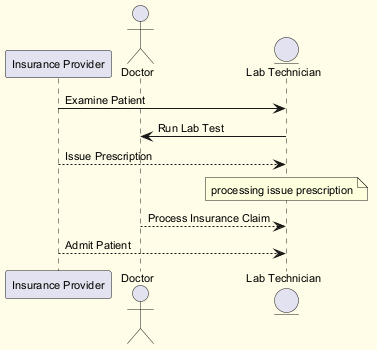

The diagram above was rendered by PlantUML. Its source (embedded in the PNG):
@startuml
skinparam backgroundColor #FFFDE7
skinparam classBackgroundColor #FFF9C4
skinparam classBorderColor #F57F17
skinparam defaultFontSize 11
participant "Insurance Provider" as IP
actor "Doctor" as D
entity "Lab Technician" as LT
IP -> LT : Examine Patient
LT -> D : Run Lab Test
IP --> LT : Issue Prescription
note over LT : processing issue prescription
D --> LT : Process Insurance Claim
IP --> LT : Admit Patient
@enduml